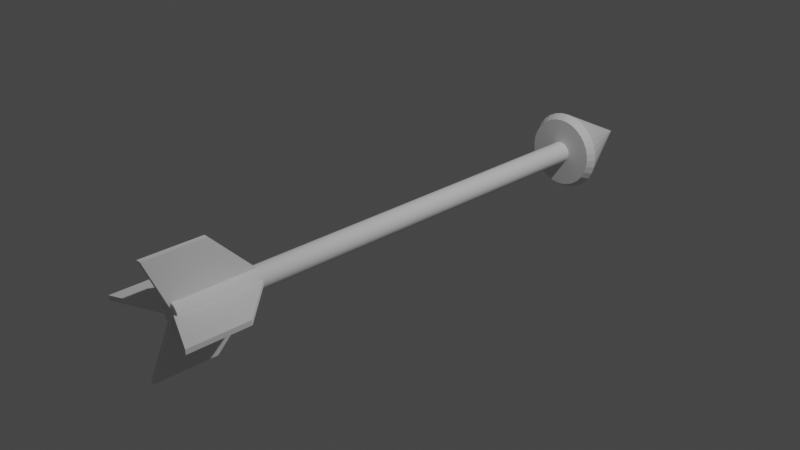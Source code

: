 # Source: arrow.blend  (saved by Blender 3.3.6; exported with 4.5.12 LTS)
import bpy
from mathutils import Matrix  # noqa: F401  (used for matrix-valued properties, if any)

bpy.ops.wm.read_factory_settings(use_empty=True)
scene = bpy.context.scene
scene.name = 'Scene'

# ---- collections
col_collection = bpy.data.collections.new('Collection'); scene.collection.children.link(col_collection)

# ---- world
world_world = bpy.data.worlds.new('World'); scene.world = world_world
world_world.use_nodes = True; world_world.node_tree.nodes.clear()
_N = world_world.node_tree.nodes; _L = world_world.node_tree.links
n0 = _N.new('ShaderNodeOutputWorld'); n0.name = 'World Output'; n0.location = (300, 300)
n1 = _N.new('ShaderNodeBackground'); n1.name = 'Background'; n1.location = (10, 300)
n1.inputs[0].default_value = (0.05088, 0.05088, 0.05088, 1.0)
_L.new(n1.outputs[0], n0.inputs[0])
n0.is_active_output = True
world_world.color = (0.05088, 0.05088, 0.05088)
world_world.use_sun_shadow = False
world_world.sun_shadow_jitter_overblur = 0.0

# ---- cameras
cam_camera = bpy.data.cameras.new('Camera')
cam_camera.clip_end = 100.0
cam_camera.ortho_scale = 7.314

# ---- lights
light_light = bpy.data.lights.new('Light', 'POINT')
light_light.transmission_factor = 0.0
light_light.energy = 1000.0
light_light.shadow_soft_size = 0.1
light_light.shadow_maximum_resolution = 0.006
light_light.use_absolute_resolution = True

# ---- meshes
me_cylinder = bpy.data.meshes.new('Cylinder')
me_cylinder.from_pydata([(0.0, 1.0, -1.0), (0.0, 1.0, 1.0), (0.1951, 0.9808, -1.0), (0.1951, 0.9808, 1.0), (0.3827, 0.9239, -1.0), (0.3827, 0.9239, 1.0), (0.5556, 0.8315, -1.0), (0.5556, 0.8315, 1.0), (0.7071, 0.7071, -1.0), (0.7071, 0.7071, 1.0), (0.8315, 0.5556, -1.0), (0.8315, 0.5556, 1.0), (0.9239, 0.3827, -1.0), (0.9239, 0.3827, 1.0), (0.9808, 0.1951, -1.0), (0.9808, 0.1951, 1.0), (1.0, 0.0, -1.0), (1.0, 0.0, 1.0), (0.9808, -0.1951, -1.0), (0.9808, -0.1951, 1.0), (0.9239, -0.3827, -1.0), (0.9239, -0.3827, 1.0), (0.8315, -0.5556, -1.0), (0.8315, -0.5556, 1.0), (0.7071, -0.7071, -1.0), (0.7071, -0.7071, 1.0), (0.5556, -0.8315, -1.0), (0.5556, -0.8315, 1.0), (0.3827, -0.9239, -1.0), (0.3827, -0.9239, 1.0), (0.1951, -0.9808, -1.0), (0.1951, -0.9808, 1.0), (0.0, -1.0, -1.0), (0.0, -1.0, 1.0), (-0.1951, -0.9808, -1.0), (-0.1951, -0.9808, 1.0), (-0.3827, -0.9239, -1.0), (-0.3827, -0.9239, 1.0), (-0.5556, -0.8315, -1.0), (-0.5556, -0.8315, 1.0), (-0.7071, -0.7071, -1.0), (-0.7071, -0.7071, 1.0), (-0.8315, -0.5556, -1.0), (-0.8315, -0.5556, 1.0), (-0.9239, -0.3827, -1.0), (-0.9239, -0.3827, 1.0), (-0.9808, -0.1951, -1.0), (-0.9808, -0.1951, 1.0), (-1.0, 0.0, -1.0), (-1.0, 0.0, 1.0), (-0.9808, 0.1951, -1.0), (-0.9808, 0.1951, 1.0), (-0.9239, 0.3827, -1.0), (-0.9239, 0.3827, 1.0), (-0.8315, 0.5556, -1.0), (-0.8315, 0.5556, 1.0), (-0.7071, 0.7071, -1.0), (-0.7071, 0.7071, 1.0), (-0.5556, 0.8315, -1.0), (-0.5556, 0.8315, 1.0), (-0.3827, 0.9239, -1.0), (-0.3827, 0.9239, 1.0), (-0.1951, 0.9808, -1.0), (-0.1951, 0.9808, 1.0)], [], [(0, 1, 3, 2), (2, 3, 5, 4), (4, 5, 7, 6), (6, 7, 9, 8), (8, 9, 11, 10), (10, 11, 13, 12), (12, 13, 15, 14), (14, 15, 17, 16), (16, 17, 19, 18), (18, 19, 21, 20), (20, 21, 23, 22), (22, 23, 25, 24), (24, 25, 27, 26), (26, 27, 29, 28), (28, 29, 31, 30), (30, 31, 33, 32), (32, 33, 35, 34), (34, 35, 37, 36), (36, 37, 39, 38), (38, 39, 41, 40), (40, 41, 43, 42), (42, 43, 45, 44), (44, 45, 47, 46), (46, 47, 49, 48), (48, 49, 51, 50), (50, 51, 53, 52), (52, 53, 55, 54), (54, 55, 57, 56), (56, 57, 59, 58), (58, 59, 61, 60), (3, 1, 63, 61, 59, 57, 55, 53, 51, 49, 47, 45, 43, 41, 39, 37, 35, 33, 31, 29, 27, 25, 23, 21, 19, 17, 15, 13, 11, 9, 7, 5), (60, 61, 63, 62), (62, 63, 1, 0), (0, 2, 4, 6, 8, 10, 12, 14, 16, 18, 20, 22, 24, 26, 28, 30, 32, 34, 36, 38, 40, 42, 44, 46, 48, 50, 52, 54, 56, 58, 60, 62)])
_uv = me_cylinder.uv_layers.new(name='UVMap')
_uv.uv.foreach_set('vector', [1.0, 0.5, 1.0, 1.0, 0.9688, 1.0, 0.9688, 0.5, 0.9688, 0.5, 0.9688, 1.0, 0.9375, 1.0, 0.9375, 0.5, 0.9375, 0.5, 0.9375, 1.0, 0.9062, 1.0, 0.9062, 0.5, 0.9062, 0.5, 0.9062, 1.0, 0.875, 1.0, 0.875, 0.5, 0.875, 0.5, 0.875, 1.0, 0.8438, 1.0, 0.8438, 0.5, 0.8438, 0.5, 0.8438, 1.0, 0.8125, 1.0, 0.8125, 0.5, 0.8125, 0.5, 0.8125, 1.0, 0.7812, 1.0, 0.7812, 0.5, 0.7812, 0.5, 0.7812, 1.0, 0.75, 1.0, 0.75, 0.5, 0.75, 0.5, 0.75, 1.0, 0.7188, 1.0, 0.7188, 0.5, 0.7188, 0.5, 0.7188, 1.0, 0.6875, 1.0, 0.6875, 0.5, 0.6875, 0.5, 0.6875, 1.0, 0.6562, 1.0, 0.6562, 0.5, 0.6562, 0.5, 0.6562, 1.0, 0.625, 1.0, 0.625, 0.5, 0.625, 0.5, 0.625, 1.0, 0.5938, 1.0, 0.5938, 0.5, 0.5938, 0.5, 0.5938, 1.0, 0.5625, 1.0, 0.5625, 0.5, 0.5625, 0.5, 0.5625, 1.0, 0.5312, 1.0, 0.5312, 0.5, 0.5312, 0.5, 0.5312, 1.0, 0.5, 1.0, 0.5, 0.5, 0.5, 0.5, 0.5, 1.0, 0.4688, 1.0, 0.4688, 0.5, 0.4688, 0.5, 0.4688, 1.0, 0.4375, 1.0, 0.4375, 0.5, 0.4375, 0.5, 0.4375, 1.0, 0.4062, 1.0, 0.4062, 0.5, 0.4062, 0.5, 0.4062, 1.0, 0.375, 1.0, 0.375, 0.5, 0.375, 0.5, 0.375, 1.0, 0.3438, 1.0, 0.3438, 0.5, 0.3438, 0.5, 0.3438, 1.0, 0.3125, 1.0, 0.3125, 0.5, 0.3125, 0.5, 0.3125, 1.0, 0.2812, 1.0, 0.2812, 0.5, 0.2812, 0.5, 0.2812, 1.0, 0.25, 1.0, 0.25, 0.5, 0.25, 0.5, 0.25, 1.0, 0.2188, 1.0, 0.2188, 0.5, 0.2188, 0.5, 0.2188, 1.0, 0.1875, 1.0, 0.1875, 0.5, 0.1875, 0.5, 0.1875, 1.0, 0.1562, 1.0, 0.1562, 0.5, 0.1562, 0.5, 0.1562, 1.0, 0.125, 1.0, 0.125, 0.5, 0.125, 0.5, 0.125, 1.0, 0.09375, 1.0, 0.09375, 0.5, 0.09375, 0.5, 0.09375, 1.0, 0.0625, 1.0, 0.0625, 0.5, 0.2968, 0.4854, 0.25, 0.49, 0.2032, 0.4854, 0.1582, 0.4717, 0.1167, 0.4496, 0.08029, 0.4197, 0.05045, 0.3833, 0.02827, 0.3418, 0.01461, 0.2968, 0.01, 0.25, 0.01461, 0.2032, 0.02827, 0.1582, 0.05045, 0.1167, 0.08029, 0.08029, 0.1167, 0.05045, 0.1582, 0.02827, 0.2032, 0.01461, 0.25, 0.01, 0.2968, 0.01461, 0.3418, 0.02827, 0.3833, 0.05045, 0.4197, 0.08029, 0.4496, 0.1167, 0.4717, 0.1582, 0.4854, 0.2032, 0.49, 0.25, 0.4854, 0.2968, 0.4717, 0.3418, 0.4496, 0.3833, 0.4197, 0.4197, 0.3833, 0.4496, 0.3418, 0.4717, 0.0625, 0.5, 0.0625, 1.0, 0.03125, 1.0, 0.03125, 0.5, 0.03125, 0.5, 0.03125, 1.0, 0.0, 1.0, 0.0, 0.5, 0.75, 0.49, 0.7968, 0.4854, 0.8418, 0.4717, 0.8833, 0.4496, 0.9197, 0.4197, 0.9496, 0.3833, 0.9717, 0.3418, 0.9854, 0.2968, 0.99, 0.25, 0.9854, 0.2032, 0.9717, 0.1582, 0.9496, 0.1167, 0.9197, 0.08029, 0.8833, 0.05045, 0.8418, 0.02827, 0.7968, 0.01461, 0.75, 0.01, 0.7032, 0.01461, 0.6582, 0.02827, 0.6167, 0.05045, 0.5803, 0.08029, 0.5504, 0.1167, 0.5283, 0.1582, 0.5146, 0.2032, 0.51, 0.25, 0.5146, 0.2968, 0.5283, 0.3418, 0.5504, 0.3833, 0.5803, 0.4197, 0.6167, 0.4496, 0.6582, 0.4717, 0.7032, 0.4854])
me_cylinder.update()
me_cone = bpy.data.meshes.new('Cone')
me_cone.from_pydata([(0.0, 0.0, 1.0), (0.0, 0.8061, -1.0), (0.0, 0.9136, -0.8273), (0.1573, 0.7906, -1.0), (0.1782, 0.8961, -0.8273), (0.3085, 0.7448, -1.0), (0.3496, 0.8441, -0.8273), (0.4479, 0.6703, -1.0), (0.5076, 0.7597, -0.8273), (0.57, 0.57, -1.0), (0.646, 0.646, -0.8273), (0.6703, 0.4479, -1.0), (0.7597, 0.5076, -0.8273), (0.7448, 0.3085, -1.0), (0.8441, 0.3496, -0.8273), (0.7906, 0.1573, -1.0), (0.8961, 0.1782, -0.8273), (0.8061, 0.0, -1.0), (0.9136, 0.0, -0.8273), (0.7906, -0.1573, -1.0), (0.8961, -0.1782, -0.8273), (0.7448, -0.3085, -1.0), (0.8441, -0.3496, -0.8273), (0.6703, -0.4479, -1.0), (0.7597, -0.5076, -0.8273), (0.57, -0.57, -1.0), (0.646, -0.646, -0.8273), (0.4479, -0.6703, -1.0), (0.5076, -0.7597, -0.8273), (0.3085, -0.7448, -1.0), (0.3496, -0.8441, -0.8273), (0.1573, -0.7906, -1.0), (0.1782, -0.8961, -0.8273), (0.0, -0.8061, -1.0), (0.0, -0.9136, -0.8273), (-0.1573, -0.7906, -1.0), (-0.1782, -0.8961, -0.8273), (-0.3085, -0.7448, -1.0), (-0.3496, -0.8441, -0.8273), (-0.4479, -0.6703, -1.0), (-0.5076, -0.7597, -0.8273), (-0.57, -0.57, -1.0), (-0.646, -0.646, -0.8273), (-0.6703, -0.4479, -1.0), (-0.7597, -0.5076, -0.8273), (-0.7448, -0.3085, -1.0), (-0.8441, -0.3496, -0.8273), (-0.7906, -0.1573, -1.0), (-0.8961, -0.1782, -0.8273), (-0.8061, 0.0, -1.0), (-0.9136, 0.0, -0.8273), (-0.7906, 0.1573, -1.0), (-0.8961, 0.1782, -0.8273), (-0.7448, 0.3085, -1.0), (-0.8441, 0.3496, -0.8273), (-0.6703, 0.4479, -1.0), (-0.7597, 0.5076, -0.8273), (-0.57, 0.57, -1.0), (-0.646, 0.646, -0.8273), (-0.4479, 0.6703, -1.0), (-0.5076, 0.7597, -0.8273), (-0.3085, 0.7448, -1.0), (-0.3496, 0.8441, -0.8273), (-0.1573, 0.7906, -1.0), (-0.1782, 0.8961, -0.8273)], [], [(64, 0, 2), (6, 0, 8), (8, 0, 10), (10, 0, 12), (12, 0, 14), (14, 0, 16), (16, 0, 18), (18, 0, 20), (20, 0, 22), (22, 0, 24), (24, 0, 26), (26, 0, 28), (28, 0, 30), (30, 0, 32), (32, 0, 34), (34, 0, 36), (36, 0, 38), (38, 0, 40), (40, 0, 42), (42, 0, 44), (44, 0, 46), (46, 0, 48), (48, 0, 50), (50, 0, 52), (52, 0, 54), (54, 0, 56), (56, 0, 58), (58, 0, 60), (60, 0, 62), (62, 0, 64), (2, 0, 4), (4, 0, 6), (2, 4, 3, 1), (4, 6, 5, 3), (6, 8, 7, 5), (8, 10, 9, 7), (10, 12, 11, 9), (12, 14, 13, 11), (14, 16, 15, 13), (16, 18, 17, 15), (18, 20, 19, 17), (20, 22, 21, 19), (22, 24, 23, 21), (24, 26, 25, 23), (26, 28, 27, 25), (28, 30, 29, 27), (30, 32, 31, 29), (32, 34, 33, 31), (34, 36, 35, 33), (36, 38, 37, 35), (38, 40, 39, 37), (40, 42, 41, 39), (42, 44, 43, 41), (44, 46, 45, 43), (46, 48, 47, 45), (48, 50, 49, 47), (50, 52, 51, 49), (52, 54, 53, 51), (54, 56, 55, 53), (56, 58, 57, 55), (58, 60, 59, 57), (60, 62, 61, 59), (62, 64, 63, 61), (64, 2, 1, 63), (1, 3, 5, 7, 9, 11, 13, 15, 17, 19, 21, 23, 25, 27, 29, 31, 33, 35, 37, 39, 41, 43, 45, 47, 49, 51, 53, 55, 57, 59, 61, 63)])
_uv = me_cone.uv_layers.new(name='UVMap')
_uv.uv.foreach_set('vector', [0.2072, 0.4651, 0.25, 0.25, 0.25, 0.4693, 0.3339, 0.4526, 0.25, 0.25, 0.3718, 0.4323, 0.3718, 0.4323, 0.25, 0.25, 0.405, 0.405, 0.405, 0.405, 0.25, 0.25, 0.4323, 0.3718, 0.4323, 0.3718, 0.25, 0.25, 0.4526, 0.3339, 0.4526, 0.3339, 0.25, 0.25, 0.4651, 0.2928, 0.4651, 0.2928, 0.25, 0.25, 0.4693, 0.25, 0.4693, 0.25, 0.25, 0.25, 0.4651, 0.2072, 0.4651, 0.2072, 0.25, 0.25, 0.4526, 0.1661, 0.4526, 0.1661, 0.25, 0.25, 0.4323, 0.1282, 0.4323, 0.1282, 0.25, 0.25, 0.405, 0.09495, 0.405, 0.09495, 0.25, 0.25, 0.3718, 0.06768, 0.3718, 0.06768, 0.25, 0.25, 0.3339, 0.04742, 0.3339, 0.04742, 0.25, 0.25, 0.2928, 0.03494, 0.2928, 0.03494, 0.25, 0.25, 0.25, 0.03073, 0.25, 0.03073, 0.25, 0.25, 0.2072, 0.03494, 0.2072, 0.03494, 0.25, 0.25, 0.1661, 0.04742, 0.1661, 0.04742, 0.25, 0.25, 0.1282, 0.06768, 0.1282, 0.06768, 0.25, 0.25, 0.09495, 0.09495, 0.09495, 0.09495, 0.25, 0.25, 0.06768, 0.1282, 0.06768, 0.1282, 0.25, 0.25, 0.04742, 0.1661, 0.04742, 0.1661, 0.25, 0.25, 0.03494, 0.2072, 0.03494, 0.2072, 0.25, 0.25, 0.03073, 0.25, 0.03073, 0.25, 0.25, 0.25, 0.03494, 0.2928, 0.03494, 0.2928, 0.25, 0.25, 0.04742, 0.3339, 0.04742, 0.3339, 0.25, 0.25, 0.06768, 0.3718, 0.06768, 0.3718, 0.25, 0.25, 0.09495, 0.405, 0.09495, 0.405, 0.25, 0.25, 0.1282, 0.4323, 0.1282, 0.4323, 0.25, 0.25, 0.1661, 0.4526, 0.1661, 0.4526, 0.25, 0.25, 0.2072, 0.4651, 0.25, 0.4693, 0.25, 0.25, 0.2928, 0.4651, 0.2928, 0.4651, 0.25, 0.25, 0.3339, 0.4526, 0.752, 0.4898, 0.7948, 0.4856, 0.7877, 0.4398, 0.75, 0.4435, 0.7988, 0.4848, 0.8399, 0.4723, 0.824, 0.4287, 0.7877, 0.4398, 0.8436, 0.4708, 0.8815, 0.4505, 0.8575, 0.4109, 0.824, 0.4287, 0.8849, 0.4483, 0.9181, 0.421, 0.8868, 0.3868, 0.8575, 0.4109, 0.921, 0.4181, 0.9483, 0.3849, 0.9109, 0.3575, 0.8868, 0.3868, 0.9505, 0.3815, 0.9708, 0.3436, 0.9287, 0.324, 0.9109, 0.3575, 0.9723, 0.3399, 0.9848, 0.2988, 0.9398, 0.2877, 0.9287, 0.324, 0.9856, 0.2948, 0.9898, 0.252, 0.9435, 0.25, 0.9398, 0.2877, 0.9898, 0.248, 0.9856, 0.2052, 0.9398, 0.2123, 0.9435, 0.25, 0.9848, 0.2012, 0.9723, 0.1601, 0.9287, 0.176, 0.9398, 0.2123, 0.9708, 0.1564, 0.9505, 0.1185, 0.9109, 0.1425, 0.9287, 0.176, 0.9483, 0.1151, 0.921, 0.08186, 0.8868, 0.1132, 0.9109, 0.1425, 0.9181, 0.07901, 0.8849, 0.05174, 0.8575, 0.08914, 0.8868, 0.1132, 0.8815, 0.04949, 0.8436, 0.02923, 0.824, 0.07126, 0.8575, 0.08914, 0.8399, 0.02768, 0.7988, 0.0152, 0.7877, 0.06025, 0.824, 0.07126, 0.7948, 0.01441, 0.752, 0.0102, 0.75, 0.05653, 0.7877, 0.06025, 0.748, 0.0102, 0.7052, 0.01441, 0.7123, 0.06025, 0.75, 0.05653, 0.7012, 0.0152, 0.6601, 0.02768, 0.676, 0.07126, 0.7123, 0.06025, 0.6564, 0.02923, 0.6185, 0.04949, 0.6425, 0.08914, 0.676, 0.07126, 0.6151, 0.05174, 0.5819, 0.07901, 0.6132, 0.1132, 0.6425, 0.08914, 0.579, 0.08186, 0.5517, 0.1151, 0.5891, 0.1425, 0.6132, 0.1132, 0.5495, 0.1185, 0.5292, 0.1564, 0.5713, 0.176, 0.5891, 0.1425, 0.5277, 0.1601, 0.5152, 0.2012, 0.5602, 0.2123, 0.5713, 0.176, 0.5144, 0.2052, 0.5102, 0.248, 0.5565, 0.25, 0.5602, 0.2123, 0.5102, 0.252, 0.5144, 0.2948, 0.5602, 0.2877, 0.5565, 0.25, 0.5152, 0.2988, 0.5277, 0.3399, 0.5713, 0.324, 0.5602, 0.2877, 0.5292, 0.3436, 0.5495, 0.3815, 0.5891, 0.3575, 0.5713, 0.324, 0.5517, 0.3849, 0.579, 0.4181, 0.6132, 0.3868, 0.5891, 0.3575, 0.5819, 0.421, 0.6151, 0.4483, 0.6425, 0.4109, 0.6132, 0.3868, 0.6185, 0.4505, 0.6564, 0.4708, 0.676, 0.4287, 0.6425, 0.4109, 0.6601, 0.4723, 0.7012, 0.4848, 0.7123, 0.4398, 0.676, 0.4287, 0.7052, 0.4856, 0.748, 0.4898, 0.75, 0.4435, 0.7123, 0.4398, 0.75, 0.4435, 0.7877, 0.4398, 0.824, 0.4287, 0.8575, 0.4109, 0.8868, 0.3868, 0.9109, 0.3575, 0.9287, 0.324, 0.9398, 0.2877, 0.9435, 0.25, 0.9398, 0.2123, 0.9287, 0.176, 0.9109, 0.1425, 0.8868, 0.1132, 0.8575, 0.08914, 0.824, 0.07126, 0.7877, 0.06025, 0.75, 0.05653, 0.7123, 0.06025, 0.676, 0.07126, 0.6425, 0.08914, 0.6132, 0.1132, 0.5891, 0.1425, 0.5713, 0.176, 0.5602, 0.2123, 0.5565, 0.25, 0.5602, 0.2877, 0.5713, 0.324, 0.5891, 0.3575, 0.6132, 0.3868, 0.6425, 0.4109, 0.676, 0.4287, 0.7123, 0.4398])
me_cone.update()
me_cube_001 = bpy.data.meshes.new('Cube.001')
me_cube_001.from_pydata([(-1.0, -1.0, -1.0), (-1.0, -1.0, 1.0), (1.0, -1.0, -1.0), (1.0, -1.0, 1.0), (1.0, -0.5644, 0.0), (-1.0, -0.5644, 0.0), (-1.0, 1.0, -0.1124), (-1.0, 0.1124, -1.0), (-1.0, 0.1124, 1.0), (-1.0, 1.0, 0.1124), (1.0, 0.1124, -1.0), (1.0, 1.0, -0.1124), (1.0, 1.0, 0.1124), (1.0, 0.1124, 1.0)], [], [(6, 9, 12, 11), (13, 8, 1, 3), (2, 4, 5, 0), (4, 3, 1, 5), (0, 5, 1, 8, 9, 6, 7), (10, 11, 12, 13, 3, 4, 2), (10, 7, 6, 11), (8, 13, 12, 9), (7, 10, 2, 0)])
_uv = me_cube_001.uv_layers.new(name='UVMap')
_uv.uv.foreach_set('vector', [0.486, 0.25, 0.514, 0.25, 0.514, 0.5, 0.486, 0.5, 0.625, 0.611, 0.875, 0.611, 0.875, 0.75, 0.625, 0.75, 0.375, 0.75, 0.5, 0.75, 0.5, 1.0, 0.375, 1.0, 0.5, 0.75, 0.625, 0.75, 0.625, 1.0, 0.5, 1.0, 0.375, 0.0, 0.5, 0.0, 0.625, 0.0, 0.625, 0.139, 0.514, 0.25, 0.486, 0.25, 0.375, 0.139, 0.375, 0.611, 0.486, 0.5, 0.514, 0.5, 0.625, 0.611, 0.625, 0.75, 0.5, 0.75, 0.375, 0.75, 0.375, 0.611, 0.125, 0.611, 0.125, 0.5, 0.375, 0.5, 0.625, 0.25, 0.625, 0.5, 0.514, 0.5, 0.514, 0.25, 0.125, 0.611, 0.375, 0.611, 0.375, 0.75, 0.125, 0.75])
me_cube_001.update()
me_cube_002 = bpy.data.meshes.new('Cube.002')
me_cube_002.from_pydata([(-1.0, -1.0, -1.0), (-1.0, -1.0, 1.0), (1.0, -1.0, -1.0), (1.0, -1.0, 1.0), (1.0, -0.5644, 0.0), (-1.0, -0.5644, 0.0), (-1.0, 1.0, -0.1124), (-1.0, 0.1124, -1.0), (-1.0, 0.1124, 1.0), (-1.0, 1.0, 0.1124), (1.0, 0.1124, -1.0), (1.0, 1.0, -0.1124), (1.0, 1.0, 0.1124), (1.0, 0.1124, 1.0)], [], [(6, 9, 12, 11), (13, 8, 1, 3), (2, 4, 5, 0), (4, 3, 1, 5), (0, 5, 1, 8, 9, 6, 7), (10, 11, 12, 13, 3, 4, 2), (10, 7, 6, 11), (8, 13, 12, 9), (7, 10, 2, 0)])
_uv = me_cube_002.uv_layers.new(name='UVMap')
_uv.uv.foreach_set('vector', [0.486, 0.25, 0.514, 0.25, 0.514, 0.5, 0.486, 0.5, 0.625, 0.611, 0.875, 0.611, 0.875, 0.75, 0.625, 0.75, 0.375, 0.75, 0.5, 0.75, 0.5, 1.0, 0.375, 1.0, 0.5, 0.75, 0.625, 0.75, 0.625, 1.0, 0.5, 1.0, 0.375, 0.0, 0.5, 0.0, 0.625, 0.0, 0.625, 0.139, 0.514, 0.25, 0.486, 0.25, 0.375, 0.139, 0.375, 0.611, 0.486, 0.5, 0.514, 0.5, 0.625, 0.611, 0.625, 0.75, 0.5, 0.75, 0.375, 0.75, 0.375, 0.611, 0.125, 0.611, 0.125, 0.5, 0.375, 0.5, 0.625, 0.25, 0.625, 0.5, 0.514, 0.5, 0.514, 0.25, 0.125, 0.611, 0.375, 0.611, 0.375, 0.75, 0.125, 0.75])
me_cube_002.update()

# ---- objects
ob_light = bpy.data.objects.new('Light', light_light)
ob_camera = bpy.data.objects.new('Camera', cam_camera)
ob_cylinder = bpy.data.objects.new('Cylinder', me_cylinder)
ob_cone = bpy.data.objects.new('Cone', me_cone)
ob_cube = bpy.data.objects.new('Cube', me_cube_001)
ob_cube_001 = bpy.data.objects.new('Cube.001', me_cube_002)

# ---- transforms, parenting, visibility, modifiers, constraints
ob_light.location = (4.076, 1.005, 5.904)
ob_light.rotation_euler = (0.6503, 0.05522, 1.866)
ob_light.lock_rotations_4d = False
ob_light.empty_display_type = 'ARROWS'
ob_light.color = (0.0, 0.0, 0.0, 0.0)
ob_light.lineart.crease_threshold = 0.0
ob_camera.location = (7.359, -6.926, 4.958)
ob_camera.rotation_euler = (1.109, 0.0, 0.8149)
ob_camera.lock_rotations_4d = False
ob_camera.empty_display_type = 'ARROWS'
ob_camera.color = (0.0, 0.0, 0.0, 0.0)
ob_camera.display_type = 'WIRE'
ob_camera.lineart.crease_threshold = 0.0
ob_cylinder.location = (0.0, 0.0, 0.0)
ob_cylinder.rotation_euler = (-1.571, -2.22e-16, 2.22e-16)
ob_cylinder.scale = (0.1203, 0.1203, 2.712)
ob_cone.location = (0.0, 3.032, 0.0)
ob_cone.rotation_euler = (-1.571, -2.22e-16, 2.22e-16)
ob_cone.scale = (0.4806, 0.4806, 0.4806)
ob_cube.location = (0.0, -2.354, 0.0)
ob_cube.scale = (0.0266, 0.6048, 0.6048)
ob_cube_001.location = (0.0, -2.354, 0.0)
ob_cube_001.rotation_euler = (-1.344e-07, -1.571, 0.0)
ob_cube_001.scale = (0.0266, 0.6048, 0.6048)

# ---- collection membership
col_collection.objects.link(ob_light)
col_collection.objects.link(ob_camera)
col_collection.objects.link(ob_cylinder)
col_collection.objects.link(ob_cone)
col_collection.objects.link(ob_cube)
col_collection.objects.link(ob_cube_001)

# ---- scene / render settings (as saved in the file)
scene.camera = ob_camera
scene.frame_start = 1; scene.frame_end = 250; scene.frame_set(1)
scene.render.engine = 'BLENDER_EEVEE_NEXT'
scene.cycles.sampling_pattern = 'TABULATED_SOBOL'
scene.cycles.use_light_tree = False
scene.view_settings.view_transform = 'Filmic'
bpy.context.view_layer.update()
